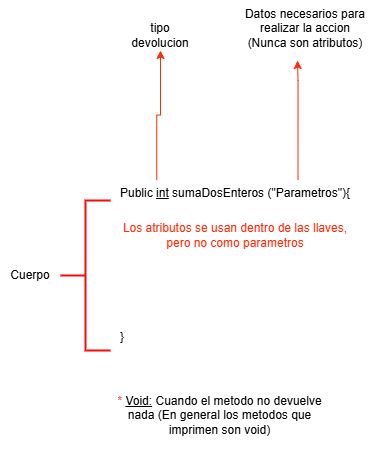

The diagram above was exported from draw.io. Its source (the exported page's mxGraphModel, read from the mxfile embedded in the PNG):
<mxGraphModel dx="-6641" dy="1651" grid="1" gridSize="10" guides="1" tooltips="1" connect="1" arrows="1" fold="1" page="1" pageScale="1" pageWidth="827" pageHeight="1169" math="0" shadow="0">
  <root>
    <mxCell id="0" />
    <mxCell id="1" parent="0" />
    <mxCell id="1bpLrVEyXpMF1HoDEcH7-31" value="" style="edgeStyle=orthogonalEdgeStyle;rounded=0;orthogonalLoop=1;jettySize=auto;html=1;exitX=1;exitY=0.75;exitDx=0;exitDy=0;strokeColor=#FF2A07;align=center;" edge="1" parent="1" source="1bpLrVEyXpMF1HoDEcH7-29">
      <mxGeometry relative="1" as="geometry">
        <mxPoint x="7907" y="-1020" as="targetPoint" />
        <Array as="points">
          <mxPoint x="7907" y="-1000" />
          <mxPoint x="7907" y="-1000" />
        </Array>
      </mxGeometry>
    </mxCell>
    <mxCell id="1bpLrVEyXpMF1HoDEcH7-40" style="edgeStyle=orthogonalEdgeStyle;rounded=0;orthogonalLoop=1;jettySize=auto;html=1;exitX=0.997;exitY=0.185;exitDx=0;exitDy=0;exitPerimeter=0;strokeColor=#FF2A07;curved=0;align=center;" edge="1" parent="1" source="1bpLrVEyXpMF1HoDEcH7-29" target="1bpLrVEyXpMF1HoDEcH7-38">
      <mxGeometry relative="1" as="geometry">
        <Array as="points" />
      </mxGeometry>
    </mxCell>
    <mxCell id="1bpLrVEyXpMF1HoDEcH7-29" value="&lt;div style=&quot;text-align: left;&quot;&gt;&lt;span style=&quot;background-color: transparent; color: light-dark(rgb(0, 0, 0), rgb(255, 255, 255));&quot;&gt;Public &lt;/span&gt;&lt;u style=&quot;background-color: transparent; color: light-dark(rgb(0, 0, 0), rgb(255, 255, 255));&quot;&gt;int&lt;/u&gt;&lt;span style=&quot;background-color: transparent; color: light-dark(rgb(0, 0, 0), rgb(255, 255, 255));&quot;&gt; sumaDosEnteros (&quot;Parametros&quot;){&lt;/span&gt;&lt;/div&gt;&lt;div style=&quot;text-align: left;&quot;&gt;&lt;span style=&quot;background-color: transparent; color: light-dark(rgb(0, 0, 0), rgb(255, 255, 255));&quot;&gt;&lt;br&gt;&lt;/span&gt;&lt;/div&gt;&lt;div style=&quot;text-align: left;&quot;&gt;&lt;span style=&quot;background-color: transparent; color: light-dark(rgb(0, 0, 0), rgb(255, 255, 255));&quot;&gt;&lt;br&gt;&lt;/span&gt;&lt;/div&gt;&lt;div style=&quot;text-align: left;&quot;&gt;&lt;span style=&quot;background-color: transparent; color: light-dark(rgb(0, 0, 0), rgb(255, 255, 255));&quot;&gt;&lt;br&gt;&lt;/span&gt;&lt;/div&gt;&lt;div style=&quot;text-align: left;&quot;&gt;&lt;span style=&quot;background-color: transparent; color: light-dark(rgb(0, 0, 0), rgb(255, 255, 255));&quot;&gt;&lt;br&gt;&lt;/span&gt;&lt;/div&gt;&lt;div style=&quot;text-align: left;&quot;&gt;&lt;span style=&quot;background-color: transparent; color: light-dark(rgb(0, 0, 0), rgb(255, 255, 255));&quot;&gt;&lt;br&gt;&lt;/span&gt;&lt;/div&gt;&lt;div style=&quot;text-align: left;&quot;&gt;&lt;span style=&quot;background-color: transparent; color: light-dark(rgb(0, 0, 0), rgb(255, 255, 255));&quot;&gt;&lt;br&gt;&lt;/span&gt;&lt;/div&gt;&lt;div style=&quot;text-align: left;&quot;&gt;&lt;span style=&quot;background-color: transparent; color: light-dark(rgb(0, 0, 0), rgb(255, 255, 255));&quot;&gt;&lt;br&gt;&lt;/span&gt;&lt;/div&gt;&lt;div style=&quot;text-align: left;&quot;&gt;&lt;span style=&quot;background-color: transparent; color: light-dark(rgb(0, 0, 0), rgb(255, 255, 255));&quot;&gt;&lt;br&gt;&lt;/span&gt;&lt;/div&gt;&lt;div style=&quot;text-align: left;&quot;&gt;&lt;span style=&quot;background-color: transparent; color: light-dark(rgb(0, 0, 0), rgb(255, 255, 255));&quot;&gt;&lt;br&gt;&lt;/span&gt;&lt;/div&gt;&lt;div style=&quot;text-align: left;&quot;&gt;&lt;span style=&quot;background-color: transparent; color: light-dark(rgb(0, 0, 0), rgb(255, 255, 255));&quot;&gt;}&lt;/span&gt;&lt;/div&gt;&lt;div&gt;&lt;br&gt;&lt;div&gt;&lt;br&gt;&lt;/div&gt;&lt;/div&gt;" style="text;whiteSpace=wrap;html=1;direction=north;strokeColor=none;align=center;" vertex="1" parent="1">
      <mxGeometry x="7720" y="-901" width="250" height="191" as="geometry" />
    </mxCell>
    <mxCell id="1bpLrVEyXpMF1HoDEcH7-30" value="Datos necesarios para realizar la accion (Nunca son atributos)" style="text;whiteSpace=wrap;html=1;direction=north;align=center;" vertex="1" parent="1">
      <mxGeometry x="7850" y="-1080" width="130" height="50" as="geometry" />
    </mxCell>
    <mxCell id="1bpLrVEyXpMF1HoDEcH7-32" value="" style="strokeWidth=2;html=1;shape=mxgraph.flowchart.annotation_2;align=center;labelPosition=right;pointerEvents=1;gradientColor=default;fillColor=default;strokeColor=light-dark(#fd0808, #ededed);" vertex="1" parent="1">
      <mxGeometry x="7670" y="-880" width="50" height="150" as="geometry" />
    </mxCell>
    <mxCell id="1bpLrVEyXpMF1HoDEcH7-33" value="Los atributos se usan dentro de las llaves, pero no como parametros" style="text;html=1;whiteSpace=wrap;strokeColor=none;fillColor=none;align=center;verticalAlign=middle;rounded=0;fontColor=#FF2A07;" vertex="1" parent="1">
      <mxGeometry x="7730" y="-860" width="230" height="30" as="geometry" />
    </mxCell>
    <mxCell id="1bpLrVEyXpMF1HoDEcH7-34" value="Cuerpo" style="text;html=1;whiteSpace=wrap;strokeColor=none;fillColor=none;align=center;verticalAlign=middle;rounded=0;" vertex="1" parent="1">
      <mxGeometry x="7610" y="-820.5" width="60" height="30" as="geometry" />
    </mxCell>
    <mxCell id="1bpLrVEyXpMF1HoDEcH7-38" value="tipo devolucion" style="text;html=1;whiteSpace=wrap;strokeColor=none;fillColor=none;align=center;verticalAlign=middle;rounded=0;" vertex="1" parent="1">
      <mxGeometry x="7740" y="-1060" width="60" height="30" as="geometry" />
    </mxCell>
    <mxCell id="1bpLrVEyXpMF1HoDEcH7-42" value="&lt;font style=&quot;color: rgb(255, 51, 51);&quot;&gt;*&lt;/font&gt;&lt;font style=&quot;color: rgb(0, 0, 0);&quot;&gt;&amp;nbsp;&lt;u&gt;Void:&lt;/u&gt;&amp;nbsp;Cuando el metodo no devuelve nada (En general los metodos que imprimen son void)&lt;/font&gt;" style="text;html=1;whiteSpace=wrap;strokeColor=none;fillColor=none;align=center;verticalAlign=middle;rounded=0;" vertex="1" parent="1">
      <mxGeometry x="7720" y="-700" width="219" height="70" as="geometry" />
    </mxCell>
  </root>
</mxGraphModel>